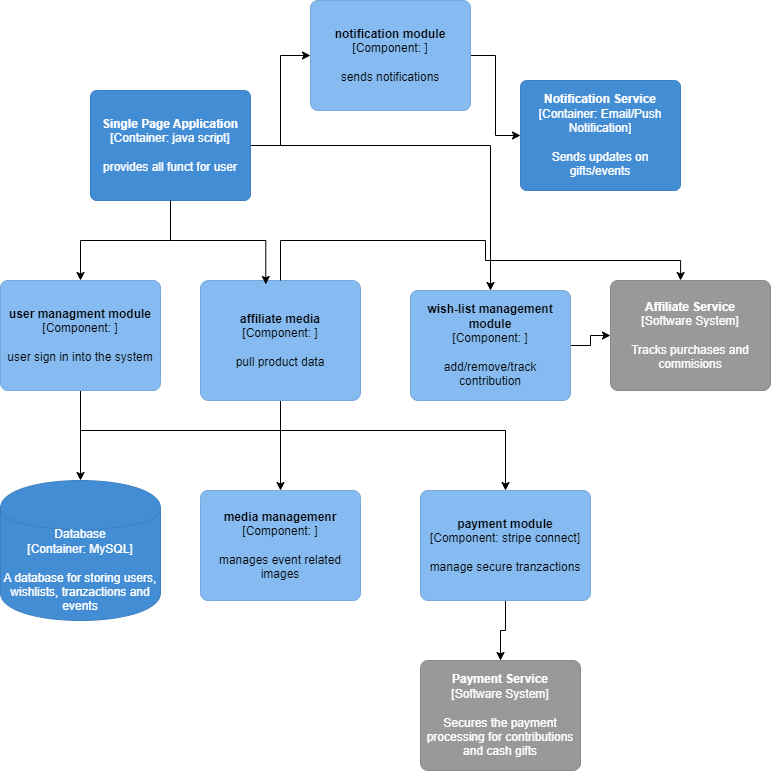

The diagram above was exported from draw.io. Its source (the exported page's mxGraphModel, read from the mxfile embedded in the PNG):
<mxGraphModel dx="1900" dy="1769" grid="1" gridSize="10" guides="1" tooltips="1" connect="1" arrows="1" fold="1" page="1" pageScale="1" pageWidth="850" pageHeight="1100" math="0" shadow="0">
  <root>
    <mxCell id="0" />
    <mxCell id="1" parent="0" />
    <mxCell id="DjpuopbpiLekyPA1A-60-18" style="edgeStyle=orthogonalEdgeStyle;rounded=0;orthogonalLoop=1;jettySize=auto;html=1;" edge="1" parent="1" source="DjpuopbpiLekyPA1A-60-3" target="DjpuopbpiLekyPA1A-60-5">
      <mxGeometry relative="1" as="geometry" />
    </mxCell>
    <mxCell id="DjpuopbpiLekyPA1A-60-21" style="edgeStyle=orthogonalEdgeStyle;rounded=0;orthogonalLoop=1;jettySize=auto;html=1;" edge="1" parent="1" source="DjpuopbpiLekyPA1A-60-3" target="DjpuopbpiLekyPA1A-60-10">
      <mxGeometry relative="1" as="geometry" />
    </mxCell>
    <mxCell id="DjpuopbpiLekyPA1A-60-23" style="edgeStyle=orthogonalEdgeStyle;rounded=0;orthogonalLoop=1;jettySize=auto;html=1;" edge="1" parent="1" source="DjpuopbpiLekyPA1A-60-3" target="DjpuopbpiLekyPA1A-60-6">
      <mxGeometry relative="1" as="geometry" />
    </mxCell>
    <object label="&lt;span&gt;&lt;b&gt;Single Page Application&lt;/b&gt;&lt;/span&gt;&lt;div&gt;[Container:&amp;nbsp;&lt;span&gt;java script&lt;/span&gt;&lt;span&gt;]&lt;/span&gt;&lt;/div&gt;&lt;div&gt;&lt;br&gt;&lt;/div&gt;&lt;div&gt;provides all funct for user&lt;/div&gt;" placeholders="1" c4Name="Single Page Application" c4Type="Container" c4Technology="java script" c4Description="provides all funct for user" id="DjpuopbpiLekyPA1A-60-3">
      <mxCell style="rounded=1;whiteSpace=wrap;html=1;labelBackgroundColor=none;fillColor=#438dd5;fontColor=#ffffff;align=center;arcSize=6;strokeColor=#3c7fc0;" vertex="1" parent="1">
        <mxGeometry x="60" y="-20" width="160" height="110" as="geometry" />
        <C4Container as="c4" />
      </mxCell>
    </object>
    <object label="&lt;span&gt;Database&lt;/span&gt;&lt;div&gt;[Container:&amp;nbsp;MySQL]&lt;/div&gt;&lt;div&gt;&lt;br&gt;&lt;/div&gt;&lt;div&gt;A database for storing users, wishlists, tranzactions and events&lt;/div&gt;" placeholders="1" c4Type="Database" c4Technology="MySQL" c4Description="A database for storing users, wishlists, tranzactions and events" id="DjpuopbpiLekyPA1A-60-4">
      <mxCell style="shape=cylinder;whiteSpace=wrap;html=1;boundedLbl=1;rounded=0;labelBackgroundColor=none;fillColor=#438dd5;fontSize=12;fontColor=#ffffff;align=center;strokeColor=#3c7fc0;" vertex="1" parent="1">
        <mxGeometry x="-30" y="370" width="160" height="140" as="geometry" />
        <C4Database as="c4" />
      </mxCell>
    </object>
    <mxCell id="DjpuopbpiLekyPA1A-60-19" style="edgeStyle=orthogonalEdgeStyle;rounded=0;orthogonalLoop=1;jettySize=auto;html=1;entryX=0.5;entryY=0;entryDx=0;entryDy=0;" edge="1" parent="1" source="DjpuopbpiLekyPA1A-60-5" target="DjpuopbpiLekyPA1A-60-4">
      <mxGeometry relative="1" as="geometry" />
    </mxCell>
    <mxCell id="DjpuopbpiLekyPA1A-60-30" style="edgeStyle=orthogonalEdgeStyle;rounded=0;orthogonalLoop=1;jettySize=auto;html=1;" edge="1" parent="1" source="DjpuopbpiLekyPA1A-60-5" target="DjpuopbpiLekyPA1A-60-7">
      <mxGeometry relative="1" as="geometry">
        <Array as="points">
          <mxPoint x="50" y="320" />
          <mxPoint x="475" y="320" />
        </Array>
      </mxGeometry>
    </mxCell>
    <object label="&lt;span&gt;&lt;b&gt;user managment module&lt;/b&gt;&lt;/span&gt;&lt;div&gt;[Component:&amp;nbsp;&lt;span&gt;&lt;/span&gt;&lt;span&gt;]&lt;/span&gt;&lt;/div&gt;&lt;div&gt;&lt;br&gt;&lt;/div&gt;&lt;div&gt;user sign in into the system&lt;/div&gt;" placeholders="1" c4Name="user managment module" c4Type="Component" c4Technology="" c4Description="user sign in into the system" id="DjpuopbpiLekyPA1A-60-5">
      <mxCell style="rounded=1;whiteSpace=wrap;html=1;labelBackgroundColor=none;fillColor=#85bbf0;fontColor=#000000;align=center;arcSize=7;strokeColor=#78a8d8;" vertex="1" parent="1">
        <mxGeometry x="-30" y="170" width="160" height="110" as="geometry" />
        <C4Component as="c4" />
      </mxCell>
    </object>
    <mxCell id="DjpuopbpiLekyPA1A-60-24" style="edgeStyle=orthogonalEdgeStyle;rounded=0;orthogonalLoop=1;jettySize=auto;html=1;" edge="1" parent="1" source="DjpuopbpiLekyPA1A-60-6" target="DjpuopbpiLekyPA1A-60-11">
      <mxGeometry relative="1" as="geometry" />
    </mxCell>
    <object label="&lt;span&gt;&lt;b&gt;wish-list management module&lt;/b&gt;&lt;/span&gt;&lt;div&gt;[Component:&amp;nbsp;&lt;span&gt;&lt;/span&gt;&lt;span&gt;]&lt;/span&gt;&lt;/div&gt;&lt;div&gt;&lt;br&gt;&lt;/div&gt;&lt;div&gt;add/remove/track contribution&lt;/div&gt;" placeholders="1" c4Name="wish-list management module" c4Type="Component" c4Technology="" c4Description="add/remove/track contribution" id="DjpuopbpiLekyPA1A-60-6">
      <mxCell style="rounded=1;whiteSpace=wrap;html=1;labelBackgroundColor=none;fillColor=#85bbf0;fontColor=#000000;align=center;arcSize=7;strokeColor=#78a8d8;" vertex="1" parent="1">
        <mxGeometry x="380" y="180" width="160" height="110" as="geometry" />
        <C4Component as="c4" />
      </mxCell>
    </object>
    <mxCell id="DjpuopbpiLekyPA1A-60-27" style="edgeStyle=orthogonalEdgeStyle;rounded=0;orthogonalLoop=1;jettySize=auto;html=1;" edge="1" parent="1" source="DjpuopbpiLekyPA1A-60-7" target="DjpuopbpiLekyPA1A-60-12">
      <mxGeometry relative="1" as="geometry" />
    </mxCell>
    <object label="&lt;span&gt;&lt;b&gt;payment module&lt;/b&gt;&lt;/span&gt;&lt;div&gt;[Component:&amp;nbsp;&lt;span&gt;stripe connect&lt;/span&gt;&lt;span&gt;]&lt;/span&gt;&lt;/div&gt;&lt;div&gt;&lt;br&gt;&lt;/div&gt;&lt;div&gt;manage secure tranzactions&lt;/div&gt;" placeholders="1" c4Name="payment module" c4Type="Component" c4Technology="stripe connect" c4Description="manage secure tranzactions" id="DjpuopbpiLekyPA1A-60-7">
      <mxCell style="rounded=1;whiteSpace=wrap;html=1;labelBackgroundColor=none;fillColor=#85bbf0;fontColor=#000000;align=center;arcSize=7;strokeColor=#78a8d8;" vertex="1" parent="1">
        <mxGeometry x="390" y="380" width="170" height="110" as="geometry" />
        <C4Component as="c4" />
      </mxCell>
    </object>
    <mxCell id="DjpuopbpiLekyPA1A-60-26" style="edgeStyle=orthogonalEdgeStyle;rounded=0;orthogonalLoop=1;jettySize=auto;html=1;entryX=0.5;entryY=0;entryDx=0;entryDy=0;" edge="1" parent="1" source="DjpuopbpiLekyPA1A-60-8" target="DjpuopbpiLekyPA1A-60-9">
      <mxGeometry relative="1" as="geometry" />
    </mxCell>
    <object label="&lt;span&gt;&lt;b&gt;affiliate media&lt;/b&gt;&lt;/span&gt;&lt;div&gt;[Component:&amp;nbsp;&lt;span&gt;&lt;/span&gt;&lt;span&gt;]&lt;/span&gt;&lt;/div&gt;&lt;div&gt;&lt;br&gt;&lt;/div&gt;&lt;div&gt;pull product data&lt;/div&gt;" placeholders="1" c4Name="affiliate media" c4Type="Component" c4Technology="" c4Description="pull product data" id="DjpuopbpiLekyPA1A-60-8">
      <mxCell style="rounded=1;whiteSpace=wrap;html=1;labelBackgroundColor=none;fillColor=#85bbf0;fontColor=#000000;align=center;arcSize=7;strokeColor=#78a8d8;" vertex="1" parent="1">
        <mxGeometry x="170" y="170" width="160" height="120" as="geometry" />
        <C4Component as="c4" />
      </mxCell>
    </object>
    <object label="&lt;span&gt;&lt;b&gt;media managemenr&lt;/b&gt;&lt;/span&gt;&lt;div&gt;[Component:&amp;nbsp;&lt;span&gt;&lt;/span&gt;&lt;span&gt;]&lt;/span&gt;&lt;/div&gt;&lt;div&gt;&lt;br&gt;&lt;/div&gt;&lt;div&gt;manages event related images&lt;/div&gt;" placeholders="1" c4Name="media managemenr" c4Type="Component" c4Technology="" c4Description="manages event related images" id="DjpuopbpiLekyPA1A-60-9">
      <mxCell style="rounded=1;whiteSpace=wrap;html=1;labelBackgroundColor=none;fillColor=#85bbf0;fontColor=#000000;align=center;arcSize=7;strokeColor=#78a8d8;" vertex="1" parent="1">
        <mxGeometry x="170" y="380" width="160" height="110" as="geometry" />
        <C4Component as="c4" />
      </mxCell>
    </object>
    <mxCell id="DjpuopbpiLekyPA1A-60-20" style="edgeStyle=orthogonalEdgeStyle;rounded=0;orthogonalLoop=1;jettySize=auto;html=1;" edge="1" parent="1" source="DjpuopbpiLekyPA1A-60-10" target="DjpuopbpiLekyPA1A-60-13">
      <mxGeometry relative="1" as="geometry" />
    </mxCell>
    <object label="&lt;span&gt;&lt;b&gt;notification module&lt;/b&gt;&lt;/span&gt;&lt;div&gt;[Component:&amp;nbsp;&lt;span&gt;&lt;/span&gt;&lt;span&gt;]&lt;/span&gt;&lt;/div&gt;&lt;div&gt;&lt;br&gt;&lt;/div&gt;&lt;div&gt;sends notifications&lt;/div&gt;" placeholders="1" c4Name="notification module" c4Type="Component" c4Technology="" c4Description="sends notifications" id="DjpuopbpiLekyPA1A-60-10">
      <mxCell style="rounded=1;whiteSpace=wrap;html=1;labelBackgroundColor=none;fillColor=#85bbf0;fontColor=#000000;align=center;arcSize=7;strokeColor=#78a8d8;" vertex="1" parent="1">
        <mxGeometry x="280" y="-110" width="160" height="110" as="geometry" />
        <C4Component as="c4" />
      </mxCell>
    </object>
    <object label="&lt;b&gt;Affiliate Service&lt;/b&gt;&lt;div&gt;[Software System]&lt;/div&gt;&lt;div&gt;&lt;br&gt;&lt;/div&gt;&lt;div&gt;Tracks purchases and commisions" placeholders="1" c4Name="Affiliate Service" c4Type="SoftwareSystemDependency" c4Description="Tracks purchases and commisions" id="DjpuopbpiLekyPA1A-60-11">
      <mxCell style="rounded=1;whiteSpace=wrap;html=1;labelBackgroundColor=none;fillColor=#999999;fontColor=#ffffff;align=center;arcSize=7;strokeColor=#8a8a8a;" vertex="1" parent="1">
        <mxGeometry x="580" y="170" width="160" height="110" as="geometry" />
        <C4SoftwareSystemDependency as="c4" />
      </mxCell>
    </object>
    <object label="&lt;b&gt;Payment Service&lt;/b&gt;&lt;div&gt;[Software System]&lt;/div&gt;&lt;div&gt;&lt;br&gt;&lt;/div&gt;&lt;div&gt;Secures the payment processing for contributions and cash gifts" placeholders="1" c4Name="Payment Service" c4Type="SoftwareSystemDependency" c4Description="Secures the payment processing for contributions and cash gifts" id="DjpuopbpiLekyPA1A-60-12">
      <mxCell style="rounded=1;whiteSpace=wrap;html=1;labelBackgroundColor=none;fillColor=#999999;fontColor=#ffffff;align=center;arcSize=7;strokeColor=#8a8a8a;" vertex="1" parent="1">
        <mxGeometry x="390" y="550" width="160" height="110" as="geometry" />
        <C4SoftwareSystemDependency as="c4" />
      </mxCell>
    </object>
    <object label="&lt;span&gt;&lt;b&gt;Notification Service&lt;/b&gt;&lt;/span&gt;&lt;div&gt;[Container:&amp;nbsp;&lt;span&gt;Email/Push Notification&lt;/span&gt;&lt;span&gt;]&lt;/span&gt;&lt;/div&gt;&lt;div&gt;&lt;br&gt;&lt;/div&gt;&lt;div&gt;Sends updates on gifts/events&lt;/div&gt;" placeholders="1" c4Name="Notification Service" c4Type="Container" c4Technology="Email/Push Notification" c4Description="Sends updates on gifts/events" id="DjpuopbpiLekyPA1A-60-13">
      <mxCell style="rounded=1;whiteSpace=wrap;html=1;labelBackgroundColor=none;fillColor=#438dd5;fontColor=#ffffff;align=center;arcSize=6;strokeColor=#3c7fc0;" vertex="1" parent="1">
        <mxGeometry x="490" y="-30" width="160" height="110" as="geometry" />
        <C4Container as="c4" />
      </mxCell>
    </object>
    <mxCell id="DjpuopbpiLekyPA1A-60-22" style="edgeStyle=orthogonalEdgeStyle;rounded=0;orthogonalLoop=1;jettySize=auto;html=1;entryX=0.408;entryY=0.033;entryDx=0;entryDy=0;entryPerimeter=0;" edge="1" parent="1" source="DjpuopbpiLekyPA1A-60-3" target="DjpuopbpiLekyPA1A-60-8">
      <mxGeometry relative="1" as="geometry" />
    </mxCell>
    <mxCell id="DjpuopbpiLekyPA1A-60-31" style="edgeStyle=orthogonalEdgeStyle;rounded=0;orthogonalLoop=1;jettySize=auto;html=1;entryX=0.438;entryY=0;entryDx=0;entryDy=0;entryPerimeter=0;" edge="1" parent="1" source="DjpuopbpiLekyPA1A-60-8" target="DjpuopbpiLekyPA1A-60-11">
      <mxGeometry relative="1" as="geometry">
        <Array as="points">
          <mxPoint x="250" y="130" />
          <mxPoint x="455" y="130" />
          <mxPoint x="455" y="150" />
          <mxPoint x="650" y="150" />
        </Array>
      </mxGeometry>
    </mxCell>
  </root>
</mxGraphModel>